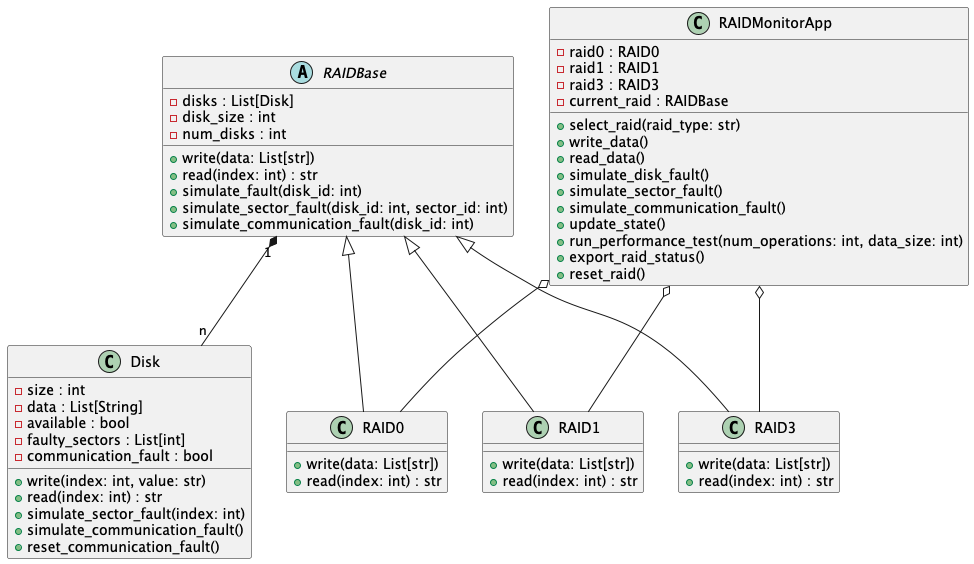

The diagram above was rendered by PlantUML. Its source (embedded in the PNG):
@startuml
class Disk {
    - size : int
    - data : List[String]
    - available : bool
    - faulty_sectors : List[int]
    - communication_fault : bool
    + write(index: int, value: str)
    + read(index: int) : str
    + simulate_sector_fault(index: int)
    + simulate_communication_fault()
    + reset_communication_fault()
}

abstract class RAIDBase {
    - disks : List[Disk]
    - disk_size : int
    - num_disks : int
    + write(data: List[str])
    + read(index: int) : str
    + simulate_fault(disk_id: int)
    + simulate_sector_fault(disk_id: int, sector_id: int)
    + simulate_communication_fault(disk_id: int)
}

class RAID0 {
    + write(data: List[str])
    + read(index: int) : str
}

class RAID1 {
    + write(data: List[str])
    + read(index: int) : str
}

class RAID3 {
    + write(data: List[str])
    + read(index: int) : str
}

class RAIDMonitorApp {
    - raid0 : RAID0
    - raid1 : RAID1
    - raid3 : RAID3
    - current_raid : RAIDBase
    + select_raid(raid_type: str)
    + write_data()
    + read_data()
    + simulate_disk_fault()
    + simulate_sector_fault()
    + simulate_communication_fault()
    + update_state()
    + run_performance_test(num_operations: int, data_size: int)
    + export_raid_status()
    + reset_raid()
}

RAIDBase <|-- RAID0
RAIDBase <|-- RAID1
RAIDBase <|-- RAID3
RAIDMonitorApp o-- RAID0
RAIDMonitorApp o-- RAID1
RAIDMonitorApp o-- RAID3
RAIDBase "1" *-- "n" Disk

@enduml